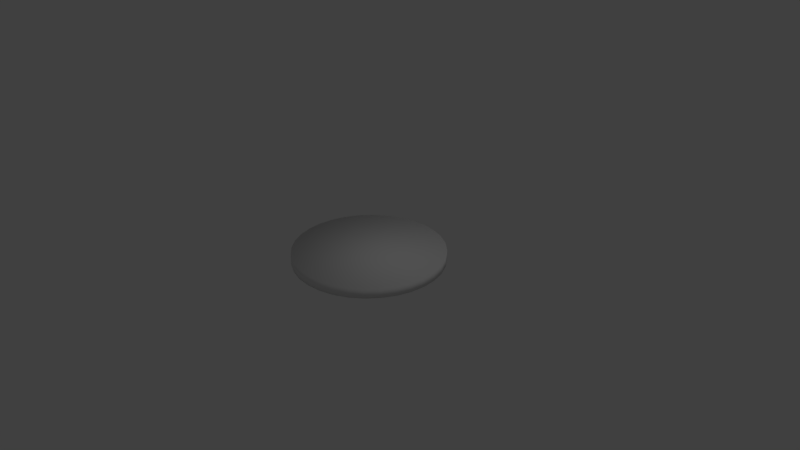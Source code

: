 # Source: RayPointer.blend  (saved by Blender 2.78.0; exported with 4.5.12 LTS)
import bpy
from mathutils import Matrix  # noqa: F401  (used for matrix-valued properties, if any)

bpy.ops.wm.read_factory_settings(use_empty=True)
scene = bpy.context.scene
scene.name = 'Scene'

# ---- collections
col_collection_1 = bpy.data.collections.new('Collection 1'); scene.collection.children.link(col_collection_1)

# ---- world
world_world = bpy.data.worlds.new('World'); scene.world = world_world
world_world.color = (0.05088, 0.05088, 0.05088)
world_world.use_sun_shadow = False
world_world.sun_shadow_jitter_overblur = 0.0
world_world.cycles.sampling_method = 'MANUAL'

# ---- cameras
cam_camera = bpy.data.cameras.new('Camera')
cam_camera.clip_end = 100.0
cam_camera.lens = 35.0
cam_camera.sensor_width = 32.0
cam_camera.sensor_height = 18.0
cam_camera.ortho_scale = 7.314
cam_camera.dof.focus_distance = 0.0
cam_camera.dof.aperture_fstop = 128.0

# ---- lights
light_lamp = bpy.data.lights.new('Lamp', 'POINT')
light_lamp.transmission_factor = 0.0
light_lamp.cutoff_distance = 30.0
light_lamp.energy = 100.0
light_lamp.shadow_buffer_clip_start = 1.001
light_lamp.shadow_soft_size = 0.1
light_lamp.shadow_maximum_resolution = 0.006
light_lamp.use_absolute_resolution = True

# ---- meshes
me_x = bpy.data.meshes.new('圆环')
me_x.from_pydata([(0.0, 1.0, 0.0), (-0.1951, 0.9808, 0.0), (-0.3827, 0.9239, 0.0), (-0.5556, 0.8315, 0.0), (-0.7071, 0.7071, 0.0), (-0.8315, 0.5556, 0.0), (-0.9239, 0.3827, 0.0), (-0.9808, 0.1951, 0.0), (-1.0, 7.55e-08, 0.0), (-0.9808, -0.1951, 0.0), (-0.9239, -0.3827, 0.0), (-0.8315, -0.5556, 0.0), (-0.7071, -0.7071, 0.0), (-0.5556, -0.8315, 0.0), (-0.3827, -0.9239, 0.0), (-0.1951, -0.9808, 0.0), (3.258e-07, -1.0, 0.0), (0.1951, -0.9808, 0.0), (0.3827, -0.9239, 0.0), (0.5556, -0.8315, 0.0), (0.7071, -0.7071, 0.0), (0.8315, -0.5556, 0.0), (0.9239, -0.3827, 0.0), (0.9808, -0.1951, 0.0), (1.0, 9.656e-07, 0.0), (0.9808, 0.1951, 0.0), (0.9239, 0.3827, 0.0), (0.8315, 0.5556, 0.0), (0.7071, 0.7071, 0.0), (0.5556, 0.8315, 0.0), (0.3827, 0.9239, 0.0), (0.1951, 0.9808, 0.0), (0.0, 1.0, 0.139), (-0.1951, 0.9808, 0.139), (-0.3827, 0.9239, 0.139), (-0.5556, 0.8315, 0.139), (-0.7071, 0.7071, 0.139), (-0.8315, 0.5556, 0.139), (-0.9239, 0.3827, 0.139), (-0.9808, 0.1951, 0.139), (-1.0, 7.55e-08, 0.139), (-0.9808, -0.1951, 0.139), (-0.9239, -0.3827, 0.139), (-0.8315, -0.5556, 0.139), (-0.7071, -0.7071, 0.139), (-0.5556, -0.8315, 0.139), (-0.3827, -0.9239, 0.139), (-0.1951, -0.9808, 0.139), (3.258e-07, -1.0, 0.139), (0.1951, -0.9808, 0.139), (0.3827, -0.9239, 0.139), (0.5556, -0.8315, 0.139), (0.7071, -0.7071, 0.139), (0.8315, -0.5556, 0.139), (0.9239, -0.3827, 0.139), (0.9808, -0.1951, 0.139), (1.0, 9.656e-07, 0.139), (0.9808, 0.1951, 0.139), (0.9239, 0.3827, 0.139), (0.8315, 0.5556, 0.139), (0.7071, 0.7071, 0.139), (0.5556, 0.8315, 0.139), (0.3827, 0.9239, 0.139), (0.1951, 0.9808, 0.139)], [], [(1, 0, 31, 30, 29, 28, 27, 26, 25, 24, 23, 22, 21, 20, 19, 18, 17, 16, 15, 14, 13, 12, 11, 10, 9, 8, 7, 6, 5, 4, 3, 2), (33, 34, 35, 36, 37, 38, 39, 40, 41, 42, 43, 44, 45, 46, 47, 48, 49, 50, 51, 52, 53, 54, 55, 56, 57, 58, 59, 60, 61, 62, 63, 32), (1, 2, 34, 33), (28, 29, 61, 60), (15, 16, 48, 47), (2, 3, 35, 34), (29, 30, 62, 61), (16, 17, 49, 48), (3, 4, 36, 35), (30, 31, 63, 62), (17, 18, 50, 49), (4, 5, 37, 36), (31, 0, 32, 63), (18, 19, 51, 50), (5, 6, 38, 37), (19, 20, 52, 51), (6, 7, 39, 38), (20, 21, 53, 52), (7, 8, 40, 39), (21, 22, 54, 53), (8, 9, 41, 40), (22, 23, 55, 54), (9, 10, 42, 41), (23, 24, 56, 55), (10, 11, 43, 42), (24, 25, 57, 56), (11, 12, 44, 43), (25, 26, 58, 57), (12, 13, 45, 44), (26, 27, 59, 58), (13, 14, 46, 45), (0, 1, 33, 32), (27, 28, 60, 59), (14, 15, 47, 46)])
me_x.polygons.foreach_set('use_smooth', [True] * 34)
me_x.use_remesh_preserve_volume = False
me_x.use_remesh_preserve_attributes = False
me_x.use_mirror_vertex_groups = False
me_x.update()

# ---- objects
ob_x = bpy.data.objects.new('圆环', me_x)
ob_lamp = bpy.data.objects.new('Lamp', light_lamp)
ob_camera = bpy.data.objects.new('Camera', cam_camera)

# ---- transforms, parenting, visibility, modifiers, constraints
ob_x.location = (0.0, 0.0, -0.06582)
ob_x.lineart.crease_threshold = 0.0
ob_lamp.location = (4.076, 1.005, 5.904)
ob_lamp.rotation_euler = (0.6503, 0.05522, 1.866)
ob_lamp.lock_rotations_4d = False
ob_lamp.empty_display_type = 'ARROWS'
ob_lamp.color = (0.0, 0.0, 0.0, 0.0)
ob_lamp.lineart.crease_threshold = 0.0
ob_camera.location = (7.481, -6.508, 5.344)
ob_camera.rotation_euler = (1.109, 0.0, 0.8149)
ob_camera.lock_rotations_4d = False
ob_camera.empty_display_type = 'ARROWS'
ob_camera.color = (0.0, 0.0, 0.0, 0.0)
ob_camera.display_type = 'WIRE'
ob_camera.lineart.crease_threshold = 0.0

# ---- collection membership
col_collection_1.objects.link(ob_x)
col_collection_1.objects.link(ob_lamp)
col_collection_1.objects.link(ob_camera)

# ---- scene / render settings (as saved in the file)
scene.camera = ob_camera
scene.frame_start = 1; scene.frame_end = 250; scene.frame_set(1)
scene.render.engine = 'BLENDER_EEVEE_NEXT'
scene.render.resolution_percentage = 50
scene.render.dither_intensity = 0.0
scene.cycles.use_denoising = False
scene.cycles.samples = 128
scene.cycles.sampling_pattern = 'TABULATED_SOBOL'
scene.cycles.light_sampling_threshold = 0.0
scene.cycles.use_adaptive_sampling = False
scene.cycles.use_light_tree = False
scene.cycles.blur_glossy = 0.0
scene.cycles.sample_clamp_indirect = 0.0
scene.view_settings.view_transform = 'Standard'
bpy.context.view_layer.update()
